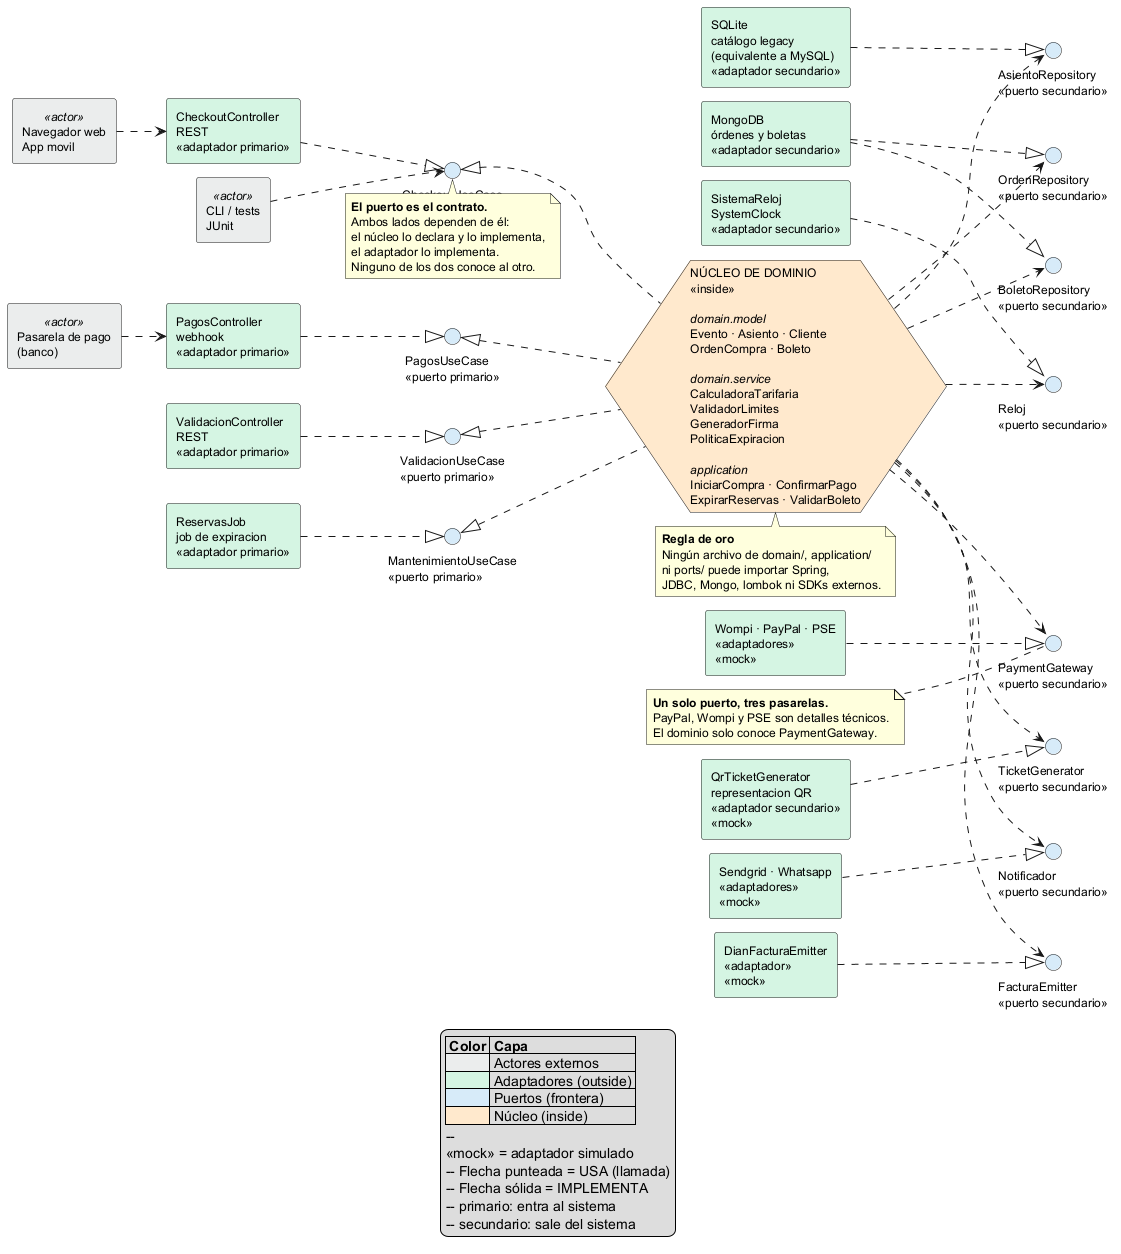

The diagram above was rendered by PlantUML. Its source (embedded in the PNG):
@startuml arquitectura
' ============================================================================
'  StagePass Live — Vista 1 de 3: ARQUITECTURA HEXAGONAL
'  La forma canónica: driving a la izquierda, driven a la derecha, el hexágono
'  en el centro y los puertos haciendo de frontera entre los dos.
'
'  CONVENCION DE FLECHAS (tomada del material del curso, Docs/13_-_Arquitectura_Hexagonal.md):
'    --flecha punteada (..>) = USA / llamada. El flujo de ejecucion.
'    --flecha solida (<|..)  = IMPLEMENTA. La dependencia de codigo.
'
'  El flujo de ejecucion va hacia AFUERA (el nucleo pide datos).
'  La dependencia de codigo va hacia ADENTRO (el adaptador depende del puerto).
'  Esa inversion es toda la arquitectura hexagonal.
'
'  Para regenerar:  java -jar plantuml.jar -tpng Docs/diagramas/puml/diagrama-arquitectura.puml
' ============================================================================

left to right direction

skinparam classAttributeIconSize 0
skinparam shadowing false
skinparam ArrowFontSize 10
skinparam classFontSize 12
skinparam nodesep 14
skinparam ranksep 45
skinparam defaultFontSize 12

' ============================ ACTORES ============================
rectangle "Navegador web\nApp movil" as Web <<actor>> #EAEDED
rectangle "Pasarela de pago\n(banco)" as Banco <<actor>> #EAEDED
rectangle "CLI / tests\nJUnit" as Cli <<actor>> #EAEDED

' ================== ADAPTADORES PRIMARIOS (driving) ==================
rectangle "CheckoutController\nREST\n<<adaptador primario>>" as C1 #D5F5E3
rectangle "PagosController\nwebhook\n<<adaptador primario>>" as C2 #D5F5E3
rectangle "ValidacionController\nREST\n<<adaptador primario>>" as C3 #D5F5E3
rectangle "ReservasJob\njob de expiracion\n<<adaptador primario>>" as C4 #D5F5E3

' ===================== PUERTOS PRIMARIOS (frontera) =====================
interface "CheckoutUseCase\n<<puerto primario>>" as P1 #D6EAF8
interface "PagosUseCase\n<<puerto primario>>" as P2 #D6EAF8
interface "ValidacionUseCase\n<<puerto primario>>" as P3 #D6EAF8
interface "MantenimientoUseCase\n<<puerto primario>>" as P4 #D6EAF8

' ============================== EL NUCLEO ==============================
hexagon "NÚCLEO DE DOMINIO\n<<inside>>\n\n<i>domain.model</i>\nEvento · Asiento · Cliente\nOrdenCompra · Boleto\n\n<i>domain.service</i>\nCalculadoraTarifaria\nValidadorLimites\nGeneradorFirma\nPoliticaExpiracion\n\n<i>application</i>\nIniciarCompra · ConfirmarPago\nExpirarReservas · ValidarBoleto" as Core #FFE8CC

' ==================== PUERTOS SECUNDARIOS (frontera) ====================
interface "AsientoRepository\n<<puerto secundario>>" as S1 #D6EAF8
interface "OrdenRepository\n<<puerto secundario>>" as S2 #D6EAF8
interface "BoletoRepository\n<<puerto secundario>>" as S3 #D6EAF8
interface "Reloj\n<<puerto secundario>>" as S8 #D6EAF8
interface "PaymentGateway\n<<puerto secundario>>" as S4 #D6EAF8
interface "TicketGenerator\n<<puerto secundario>>" as S5 #D6EAF8
interface "Notificador\n<<puerto secundario>>" as S6 #D6EAF8
interface "FacturaEmitter\n<<puerto secundario>>" as S7 #D6EAF8

' =================== ADAPTADORES SECUNDARIOS (driven) ===================
rectangle "SQLite\ncatálogo legacy\n(equivalente a MySQL)\n<<adaptador secundario>>" as A1 #D5F5E3
rectangle "MongoDB\nórdenes y boletas\n<<adaptador secundario>>" as A2 #D5F5E3
rectangle "QrTicketGenerator\nrepresentacion QR\n<<adaptador secundario>>\n<<mock>>" as A4 #D5F5E3
rectangle "Wompi · PayPal · PSE\n<<adaptadores>>\n<<mock>>" as A3 #D5F5E3
rectangle "Sendgrid · Whatsapp\n<<adaptadores>>\n<<mock>>" as A5 #D5F5E3
rectangle "DianFacturaEmitter\n<<adaptador>>\n<<mock>>" as A6 #D5F5E3
rectangle "SistemaReloj\nSystemClock\n<<adaptador secundario>>" as A8 #D5F5E3

' ######################## FLUJOS DE ENTRADA ########################
' La CLI es en si misma un adaptador primario: entra por el puerto, no por HTTP.
Web ..> C1
Banco ..> C2
Cli ..> P1

' ##### LOS ADAPTADORES PRIMARIOS IMPLEMENTAN LOS PUERTOS PRIMARIOS #####
C1 ..|> P1
C2 ..|> P2
C3 ..|> P3
C4 ..|> P4

' ####### EL NUCLEO IMPLEMENTA LOS PUERTOS PRIMARIOS (flecha hacia dentro) #######
P1 <|.. Core
P2 <|.. Core
P3 <|.. Core
P4 <|.. Core

' ####### EL NUCLEO USA LOS PUERTOS SECUNDARIOS (el flujo de salida) #######
Core ..> S1
Core ..> S2
Core ..> S3
Core ..> S8
Core ..> S4
Core ..> S5
Core ..> S6
Core ..> S7

' ####### LOS ADAPTADORES SECUNDARIOS IMPLEMENTAN LOS PUERTOS #######
A1 ..|> S1
A2 ..|> S2
A2 ..|> S3
A8 ..|> S8
A4 ..|> S5
A3 ..|> S4
A5 ..|> S6
A6 ..|> S7

note bottom of Core
  <b>Regla de oro</b>
  Ningún archivo de domain/, application/
  ni ports/ puede importar Spring,
  JDBC, Mongo, lombok ni SDKs externos.
end note

note bottom of P1
  <b>El puerto es el contrato.</b>
  Ambos lados dependen de él:
  el núcleo lo declara y lo implementa,
  el adaptador lo implementa.
  Ninguno de los dos conoce al otro.
end note

note left of S4
  <b>Un solo puerto, tres pasarelas.</b>
  PayPal, Wompi y PSE son detalles técnicos.
  El dominio solo conoce PaymentGateway.
end note

legend bottom
  |= Color |= Capa |
  | <#EAEDED> | Actores externos |
  | <#D5F5E3> | Adaptadores (outside) |
  | <#D6EAF8> | Puertos (frontera) |
  | <#FFE8CC> | Núcleo (inside) |
  --
  <<mock>> = adaptador simulado
  -- Flecha punteada = USA (llamada)
  -- Flecha sólida = IMPLEMENTA
  -- primario: entra al sistema
  -- secundario: sale del sistema
endlegend

@enduml